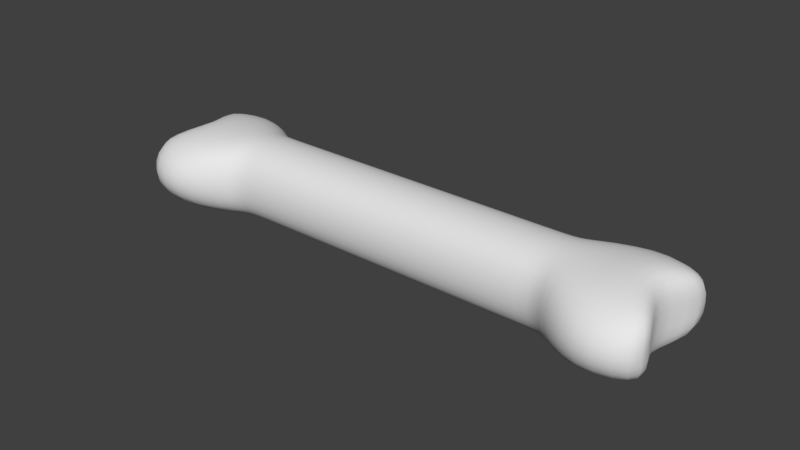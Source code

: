 # Source: Bone1.blend  (saved by Blender 2.78.0; exported with 4.5.12 LTS)
import bpy
from mathutils import Matrix  # noqa: F401  (used for matrix-valued properties, if any)

bpy.ops.wm.read_factory_settings(use_empty=True)
scene = bpy.context.scene
scene.name = 'Scene'

# ---- collections
col_collection_1 = bpy.data.collections.new('Collection 1'); scene.collection.children.link(col_collection_1)

# ---- world
world_world = bpy.data.worlds.new('World'); scene.world = world_world
world_world.color = (0.05088, 0.05088, 0.05088)
world_world.use_sun_shadow = False
world_world.sun_shadow_jitter_overblur = 0.0
world_world.cycles.sampling_method = 'MANUAL'

# ---- meshes
me_cube = bpy.data.meshes.new('Cube')
me_cube.from_pydata([(-5.198, -1.0, -1.0), (-5.198, -1.0, 1.0), (-5.198, 1.0, -1.0), (-5.198, 1.0, 1.0), (0.0, 1.0, -1.0), (0.0, 1.0, 1.0), (0.0, -1.0, -1.0), (0.0, -1.0, 1.0), (-6.705, -2.058, -1.0), (-6.705, -2.058, 1.0), (-6.705, 2.058, -1.0), (-6.705, 2.058, 1.0), (-8.738, -1.233, -1.0), (-8.738, -1.233, 1.0), (-8.738, 1.233, -1.0), (-8.738, 1.233, 1.0), (-5.198, 0.0, -1.32), (-5.198, 0.0, 1.32), (0.0, 0.0, 1.32), (0.0, 0.0, -1.32), (-6.181, 0.0, -1.32), (-6.181, 0.0, 1.32), (-7.283, 0.0, -1.32), (-7.283, 0.0, 1.32), (-5.198, -1.299, 0.0), (-5.198, 1.299, 0.0), (0.0, -1.299, 0.0), (0.0, 1.299, 0.0), (-6.705, -2.673, 0.0), (-6.705, 2.673, 0.0), (-8.738, -1.942, 0.0), (-8.738, 1.942, 0.0), (-7.283, 0.0, 0.0), (-4.762, 1.0, -1.0), (-4.762, -1.0, 1.0), (-4.762, 1.0, 1.0), (-4.762, -1.0, -1.0), (-4.762, 0.0, -1.32), (-4.762, 0.0, 1.32), (-4.762, 1.299, 0.0), (-4.762, -1.299, 0.0)], [], [(25, 2, 10, 29), (40, 34, 1, 24), (38, 17, 1, 34), (37, 19, 6, 36), (39, 35, 5, 27), (21, 11, 15, 23), (24, 1, 9, 28), (17, 3, 11, 21), (16, 0, 8, 20), (32, 23, 15, 31), (20, 8, 12, 22), (29, 10, 14, 31), (28, 9, 13, 30), (10, 20, 22, 14), (30, 13, 23, 32), (2, 16, 20, 10), (1, 17, 21, 9), (9, 21, 23, 13), (33, 4, 19, 37), (35, 3, 17, 38), (12, 30, 32, 22), (8, 28, 30, 12), (11, 29, 31, 15), (22, 32, 31, 14), (0, 24, 28, 8), (33, 39, 27, 4), (36, 40, 24, 0), (3, 25, 29, 11), (6, 26, 40, 36), (2, 25, 39, 33), (5, 35, 38, 18), (2, 33, 37, 16), (25, 3, 35, 39), (16, 37, 36, 0), (18, 38, 34, 7), (26, 7, 34, 40)])
me_cube.polygons.foreach_set('use_smooth', [True] * 36)
me_cube.use_remesh_preserve_volume = False
me_cube.use_remesh_preserve_attributes = False
me_cube.use_mirror_vertex_groups = False
me_cube.update()

# ---- objects
ob_cube = bpy.data.objects.new('Cube', me_cube)

# ---- transforms, parenting, visibility, modifiers, constraints
ob_cube.location = (0.0, 0.0, 0.0)
ob_cube.lineart.crease_threshold = 0.0
_m = ob_cube.modifiers.new('Mirror', 'MIRROR')
_m = ob_cube.modifiers.new('Subsurf', 'SUBSURF')
_m.uv_smooth = 'PRESERVE_CORNERS'
_m.quality = 2
_m.levels = 2
_m.show_only_control_edges = False

# ---- collection membership
col_collection_1.objects.link(ob_cube)

# ---- scene / render settings (as saved in the file)
scene.frame_start = 1; scene.frame_end = 250; scene.frame_set(1)
scene.render.engine = 'CYCLES'
scene.render.resolution_percentage = 50
scene.render.dither_intensity = 0.0
scene.cycles.use_denoising = False
scene.cycles.samples = 128
scene.cycles.sampling_pattern = 'TABULATED_SOBOL'
scene.cycles.light_sampling_threshold = 0.0
scene.cycles.use_adaptive_sampling = False
scene.cycles.use_light_tree = False
scene.cycles.blur_glossy = 0.0
scene.cycles.sample_clamp_indirect = 0.0
scene.view_settings.view_transform = 'Standard'
bpy.context.view_layer.update()

# ---- added for rendering (the .blend has no active camera and no usable light): camera, sun
cam_auto = bpy.data.cameras.new('AutoCamera')
cam_auto.lens = 50.0
cam_auto.sensor_width = 36.0
cam_auto.clip_end = 1000.0
ob_auto_camera = bpy.data.objects.new('AutoCamera', cam_auto)
scene.collection.objects.link(ob_auto_camera)
ob_auto_camera.location = (17.085, -20.502, 13.668)
ob_auto_camera.rotation_euler = (1.09748, -7.21219e-08, 0.694738)
scene.camera = ob_auto_camera
light_auto_sun = bpy.data.lights.new('AutoSun', 'SUN')
light_auto_sun.energy = 3.0
light_auto_sun.angle = 0.0523599
ob_auto_sun = bpy.data.objects.new('AutoSun', light_auto_sun)
scene.collection.objects.link(ob_auto_sun)
ob_auto_sun.rotation_euler = (0.872665, 0.174533, 0.523599)
bpy.context.view_layer.update()
